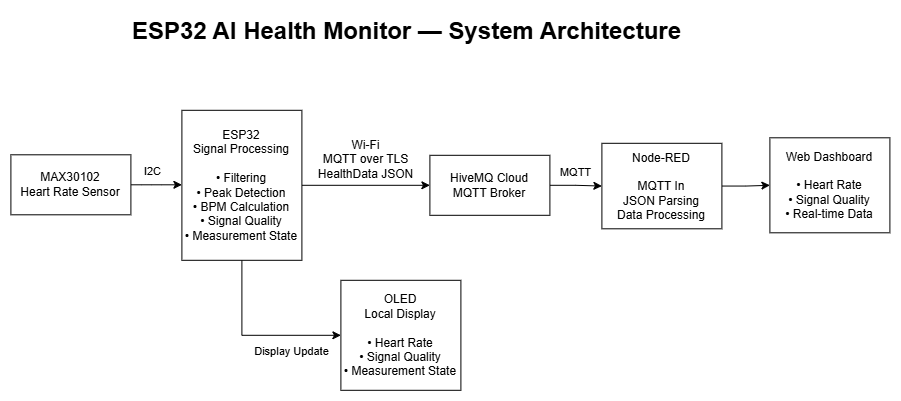

The diagram above was exported from draw.io. Its source (the exported page's mxGraphModel, read from the mxfile embedded in the PNG):
<mxGraphModel dx="954" dy="703" grid="1" gridSize="10" guides="1" tooltips="1" connect="1" arrows="1" fold="1" page="1" pageScale="1" pageWidth="827" pageHeight="1169" math="0" shadow="0">
  <root>
    <mxCell id="0" />
    <mxCell id="1" parent="0" />
    <mxCell id="HjZAYCvfLKXWaJegzJV5-3" edge="1" parent="1" source="HjZAYCvfLKXWaJegzJV5-1" style="edgeStyle=orthogonalEdgeStyle;rounded=1;orthogonalLoop=1;jettySize=auto;html=1;exitX=1;exitY=0.5;exitDx=0;exitDy=0;curved=0;entryX=0;entryY=0.4967;" target="HjZAYCvfLKXWaJegzJV5-2">
      <mxGeometry relative="1" as="geometry">
        <Array as="points">
          <mxPoint x="531" y="464.5" />
        </Array>
      </mxGeometry>
    </mxCell>
    <mxCell id="HjZAYCvfLKXWaJegzJV5-4" connectable="0" parent="HjZAYCvfLKXWaJegzJV5-3" style="edgeLabel;html=1;align=center;verticalAlign=middle;resizable=0;points=[];" value="I2C" vertex="1">
      <mxGeometry relative="1" x="0.0266" y="3" as="geometry">
        <mxPoint x="-5" y="-11" as="offset" />
      </mxGeometry>
    </mxCell>
    <mxCell id="HjZAYCvfLKXWaJegzJV5-1" parent="1" style="rounded=0;whiteSpace=wrap;html=1;" value="&lt;div&gt;MAX30102&lt;/div&gt;&lt;div&gt;Heart Rate Sensor&lt;/div&gt;" vertex="1">
      <mxGeometry height="60" width="120" x="390" y="434.5" as="geometry" />
    </mxCell>
    <mxCell id="HjZAYCvfLKXWaJegzJV5-6" edge="1" parent="1" source="HjZAYCvfLKXWaJegzJV5-2" style="edgeStyle=orthogonalEdgeStyle;rounded=0;orthogonalLoop=1;jettySize=auto;html=1;exitX=0.5;exitY=1;exitDx=0;exitDy=0;entryX=0;entryY=0.5;entryDx=0;entryDy=0;" target="HjZAYCvfLKXWaJegzJV5-5">
      <mxGeometry relative="1" as="geometry" />
    </mxCell>
    <mxCell id="J_i6b8ZRXBen4-ydGcvf-2" connectable="0" parent="HjZAYCvfLKXWaJegzJV5-6" style="edgeLabel;html=1;align=center;verticalAlign=middle;resizable=0;points=[];" value="Display Update" vertex="1">
      <mxGeometry relative="1" x="-0.5172" y="3" as="geometry">
        <mxPoint x="46" y="48" as="offset" />
      </mxGeometry>
    </mxCell>
    <mxCell id="HjZAYCvfLKXWaJegzJV5-8" edge="1" parent="1" source="HjZAYCvfLKXWaJegzJV5-2" style="edgeStyle=orthogonalEdgeStyle;rounded=0;orthogonalLoop=1;jettySize=auto;html=1;exitX=1;exitY=0.5;exitDx=0;exitDy=0;entryX=0;entryY=0.5;entryDx=0;entryDy=0;" target="HjZAYCvfLKXWaJegzJV5-7">
      <mxGeometry relative="1" as="geometry" />
    </mxCell>
    <mxCell id="HjZAYCvfLKXWaJegzJV5-2" parent="1" style="rounded=0;whiteSpace=wrap;html=1;" value="&lt;div&gt;ESP32&lt;/div&gt;&lt;div&gt;Signal Processing&lt;/div&gt;&lt;div&gt;&lt;br&gt;&lt;/div&gt;&lt;div&gt;• Filtering&lt;/div&gt;&lt;div&gt;• Peak Detection&lt;/div&gt;&lt;div&gt;• BPM Calculation&lt;/div&gt;&lt;div&gt;• Signal Quality&lt;/div&gt;&lt;div&gt;• Measurement State&lt;/div&gt;" vertex="1">
      <mxGeometry height="150" width="120" x="561" y="390" as="geometry" />
    </mxCell>
    <mxCell id="HjZAYCvfLKXWaJegzJV5-5" parent="1" style="rounded=0;whiteSpace=wrap;html=1;" value="&lt;div&gt;OLED&lt;/div&gt;&lt;div&gt;Local Display&lt;/div&gt;&lt;div&gt;&lt;br&gt;&lt;/div&gt;&lt;div&gt;• Heart Rate&lt;/div&gt;&lt;div&gt;• Signal Quality&lt;/div&gt;&lt;div&gt;• Measurement State&lt;/div&gt;" vertex="1">
      <mxGeometry height="110" width="120" x="720" y="560" as="geometry" />
    </mxCell>
    <mxCell id="HjZAYCvfLKXWaJegzJV5-11" edge="1" parent="1" source="HjZAYCvfLKXWaJegzJV5-7" style="edgeStyle=orthogonalEdgeStyle;rounded=0;orthogonalLoop=1;jettySize=auto;html=1;exitX=1;exitY=0.5;exitDx=0;exitDy=0;entryX=0;entryY=0.5;entryDx=0;entryDy=0;" target="HjZAYCvfLKXWaJegzJV5-10">
      <mxGeometry relative="1" as="geometry" />
    </mxCell>
    <mxCell id="J_i6b8ZRXBen4-ydGcvf-3" connectable="0" parent="HjZAYCvfLKXWaJegzJV5-11" style="edgeLabel;html=1;align=center;verticalAlign=middle;resizable=0;points=[];" value="MQTT" vertex="1">
      <mxGeometry relative="1" x="0.0535" y="-1" as="geometry">
        <mxPoint x="-2" y="-15" as="offset" />
      </mxGeometry>
    </mxCell>
    <mxCell id="HjZAYCvfLKXWaJegzJV5-7" parent="1" style="rounded=0;whiteSpace=wrap;html=1;" value="&lt;div&gt;HiveMQ Cloud&lt;/div&gt;&lt;div&gt;MQTT Broker&lt;/div&gt;" vertex="1">
      <mxGeometry height="60" width="120" x="809" y="435" as="geometry" />
    </mxCell>
    <mxCell id="HjZAYCvfLKXWaJegzJV5-9" parent="1" style="text;html=1;whiteSpace=wrap;strokeColor=none;fillColor=none;align=center;verticalAlign=middle;rounded=0;" value="&lt;div&gt;Wi-Fi&lt;/div&gt;&lt;div&gt;MQTT over TLS&lt;/div&gt;&lt;div&gt;HealthData JSON&lt;/div&gt;" vertex="1">
      <mxGeometry height="30" width="109" x="691" y="424" as="geometry" />
    </mxCell>
    <mxCell id="HjZAYCvfLKXWaJegzJV5-13" edge="1" parent="1" source="HjZAYCvfLKXWaJegzJV5-10" style="edgeStyle=orthogonalEdgeStyle;rounded=0;orthogonalLoop=1;jettySize=auto;html=1;exitX=1;exitY=0.5;exitDx=0;exitDy=0;entryX=0;entryY=0.5;entryDx=0;entryDy=0;" target="HjZAYCvfLKXWaJegzJV5-12">
      <mxGeometry relative="1" as="geometry" />
    </mxCell>
    <mxCell id="HjZAYCvfLKXWaJegzJV5-10" parent="1" style="rounded=0;whiteSpace=wrap;html=1;" value="&lt;div&gt;Node-RED&lt;/div&gt;&lt;div&gt;&lt;br&gt;&lt;/div&gt;&lt;div&gt;MQTT In&lt;/div&gt;&lt;div&gt;JSON Parsing&lt;/div&gt;&lt;div&gt;Data Processing&lt;/div&gt;" vertex="1">
      <mxGeometry height="85.5" width="120" x="981" y="423" as="geometry" />
    </mxCell>
    <mxCell id="HjZAYCvfLKXWaJegzJV5-12" parent="1" style="rounded=0;whiteSpace=wrap;html=1;" value="&lt;div&gt;Web Dashboard&lt;/div&gt;&lt;div&gt;&lt;br&gt;&lt;/div&gt;&lt;div&gt;• Heart Rate&lt;/div&gt;&lt;div&gt;• Signal Quality&lt;/div&gt;&lt;div&gt;• Real-time Data&lt;/div&gt;" vertex="1">
      <mxGeometry height="95" width="120" x="1149" y="417.5" as="geometry" />
    </mxCell>
    <mxCell id="J_i6b8ZRXBen4-ydGcvf-1" parent="1" style="text;html=1;whiteSpace=wrap;overflow=hidden;rounded=0;" value="&lt;h1 style=&quot;margin-top: 0px;&quot;&gt;ESP32 AI Health Monitor — System Architecture&lt;/h1&gt;" vertex="1">
      <mxGeometry height="50" width="574" x="510" y="290" as="geometry" />
    </mxCell>
  </root>
</mxGraphModel>